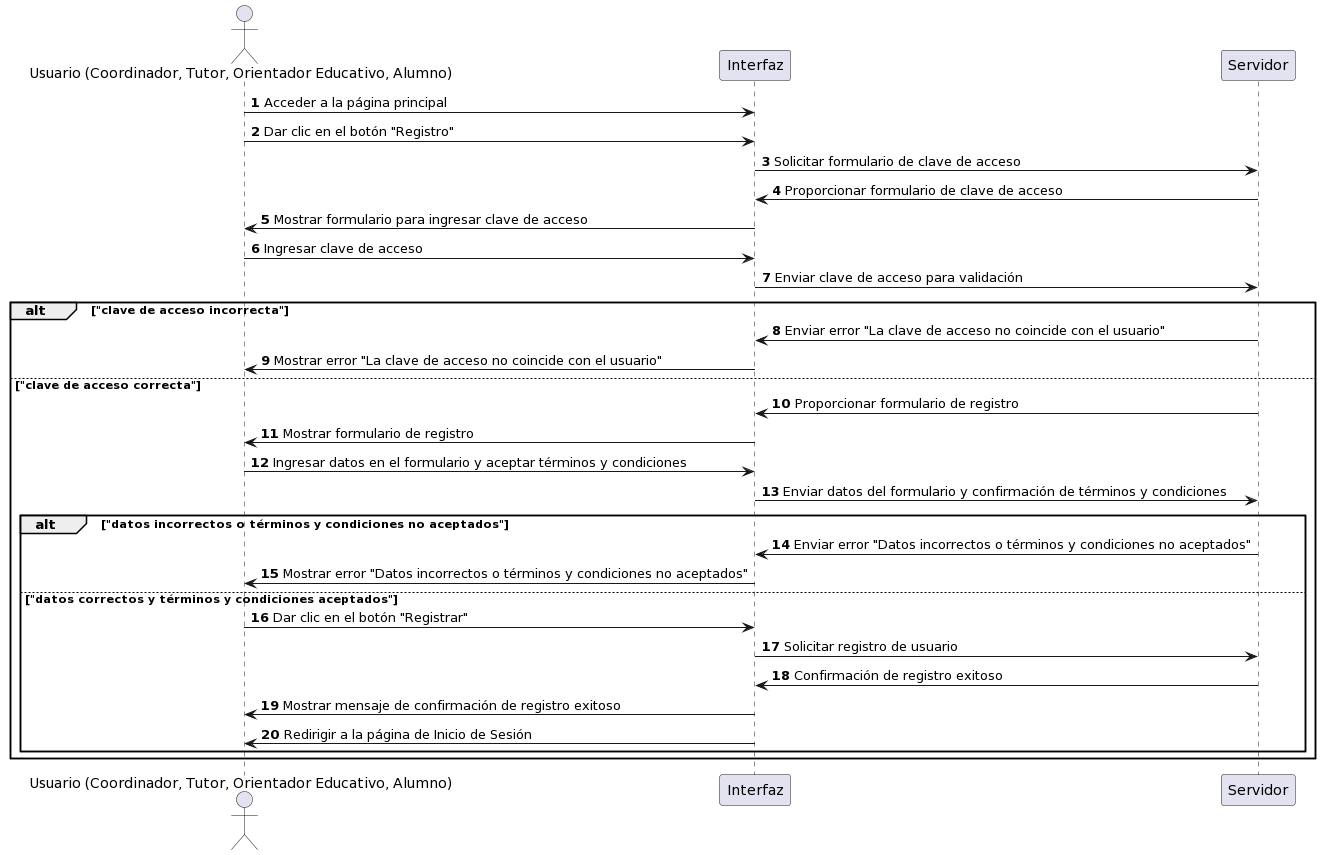

The diagram above was rendered by PlantUML. Its source (embedded in the PNG):
@startuml
autonumber

actor Usuario as "Usuario (Coordinador, Tutor, Orientador Educativo, Alumno)"
participant Interfaz as "Interfaz"
participant Servidor as "Servidor"

Usuario -> Interfaz : Acceder a la página principal
Usuario -> Interfaz : Dar clic en el botón "Registro"
Interfaz -> Servidor : Solicitar formulario de clave de acceso
Servidor -> Interfaz : Proporcionar formulario de clave de acceso
Interfaz -> Usuario : Mostrar formulario para ingresar clave de acceso
Usuario -> Interfaz : Ingresar clave de acceso
Interfaz -> Servidor : Enviar clave de acceso para validación
alt "clave de acceso incorrecta"
    Servidor -> Interfaz : Enviar error "La clave de acceso no coincide con el usuario"
    Interfaz -> Usuario : Mostrar error "La clave de acceso no coincide con el usuario"
else "clave de acceso correcta"
    Servidor -> Interfaz : Proporcionar formulario de registro
    Interfaz -> Usuario : Mostrar formulario de registro
    Usuario -> Interfaz : Ingresar datos en el formulario y aceptar términos y condiciones
    Interfaz -> Servidor : Enviar datos del formulario y confirmación de términos y condiciones
    alt "datos incorrectos o términos y condiciones no aceptados"
        Servidor -> Interfaz : Enviar error "Datos incorrectos o términos y condiciones no aceptados"
        Interfaz -> Usuario : Mostrar error "Datos incorrectos o términos y condiciones no aceptados"
    else "datos correctos y términos y condiciones aceptados"
        Usuario -> Interfaz : Dar clic en el botón "Registrar"
        Interfaz -> Servidor : Solicitar registro de usuario
        Servidor -> Interfaz : Confirmación de registro exitoso
        Interfaz -> Usuario : Mostrar mensaje de confirmación de registro exitoso
        Interfaz -> Usuario : Redirigir a la página de Inicio de Sesión
    end
end
@enduml